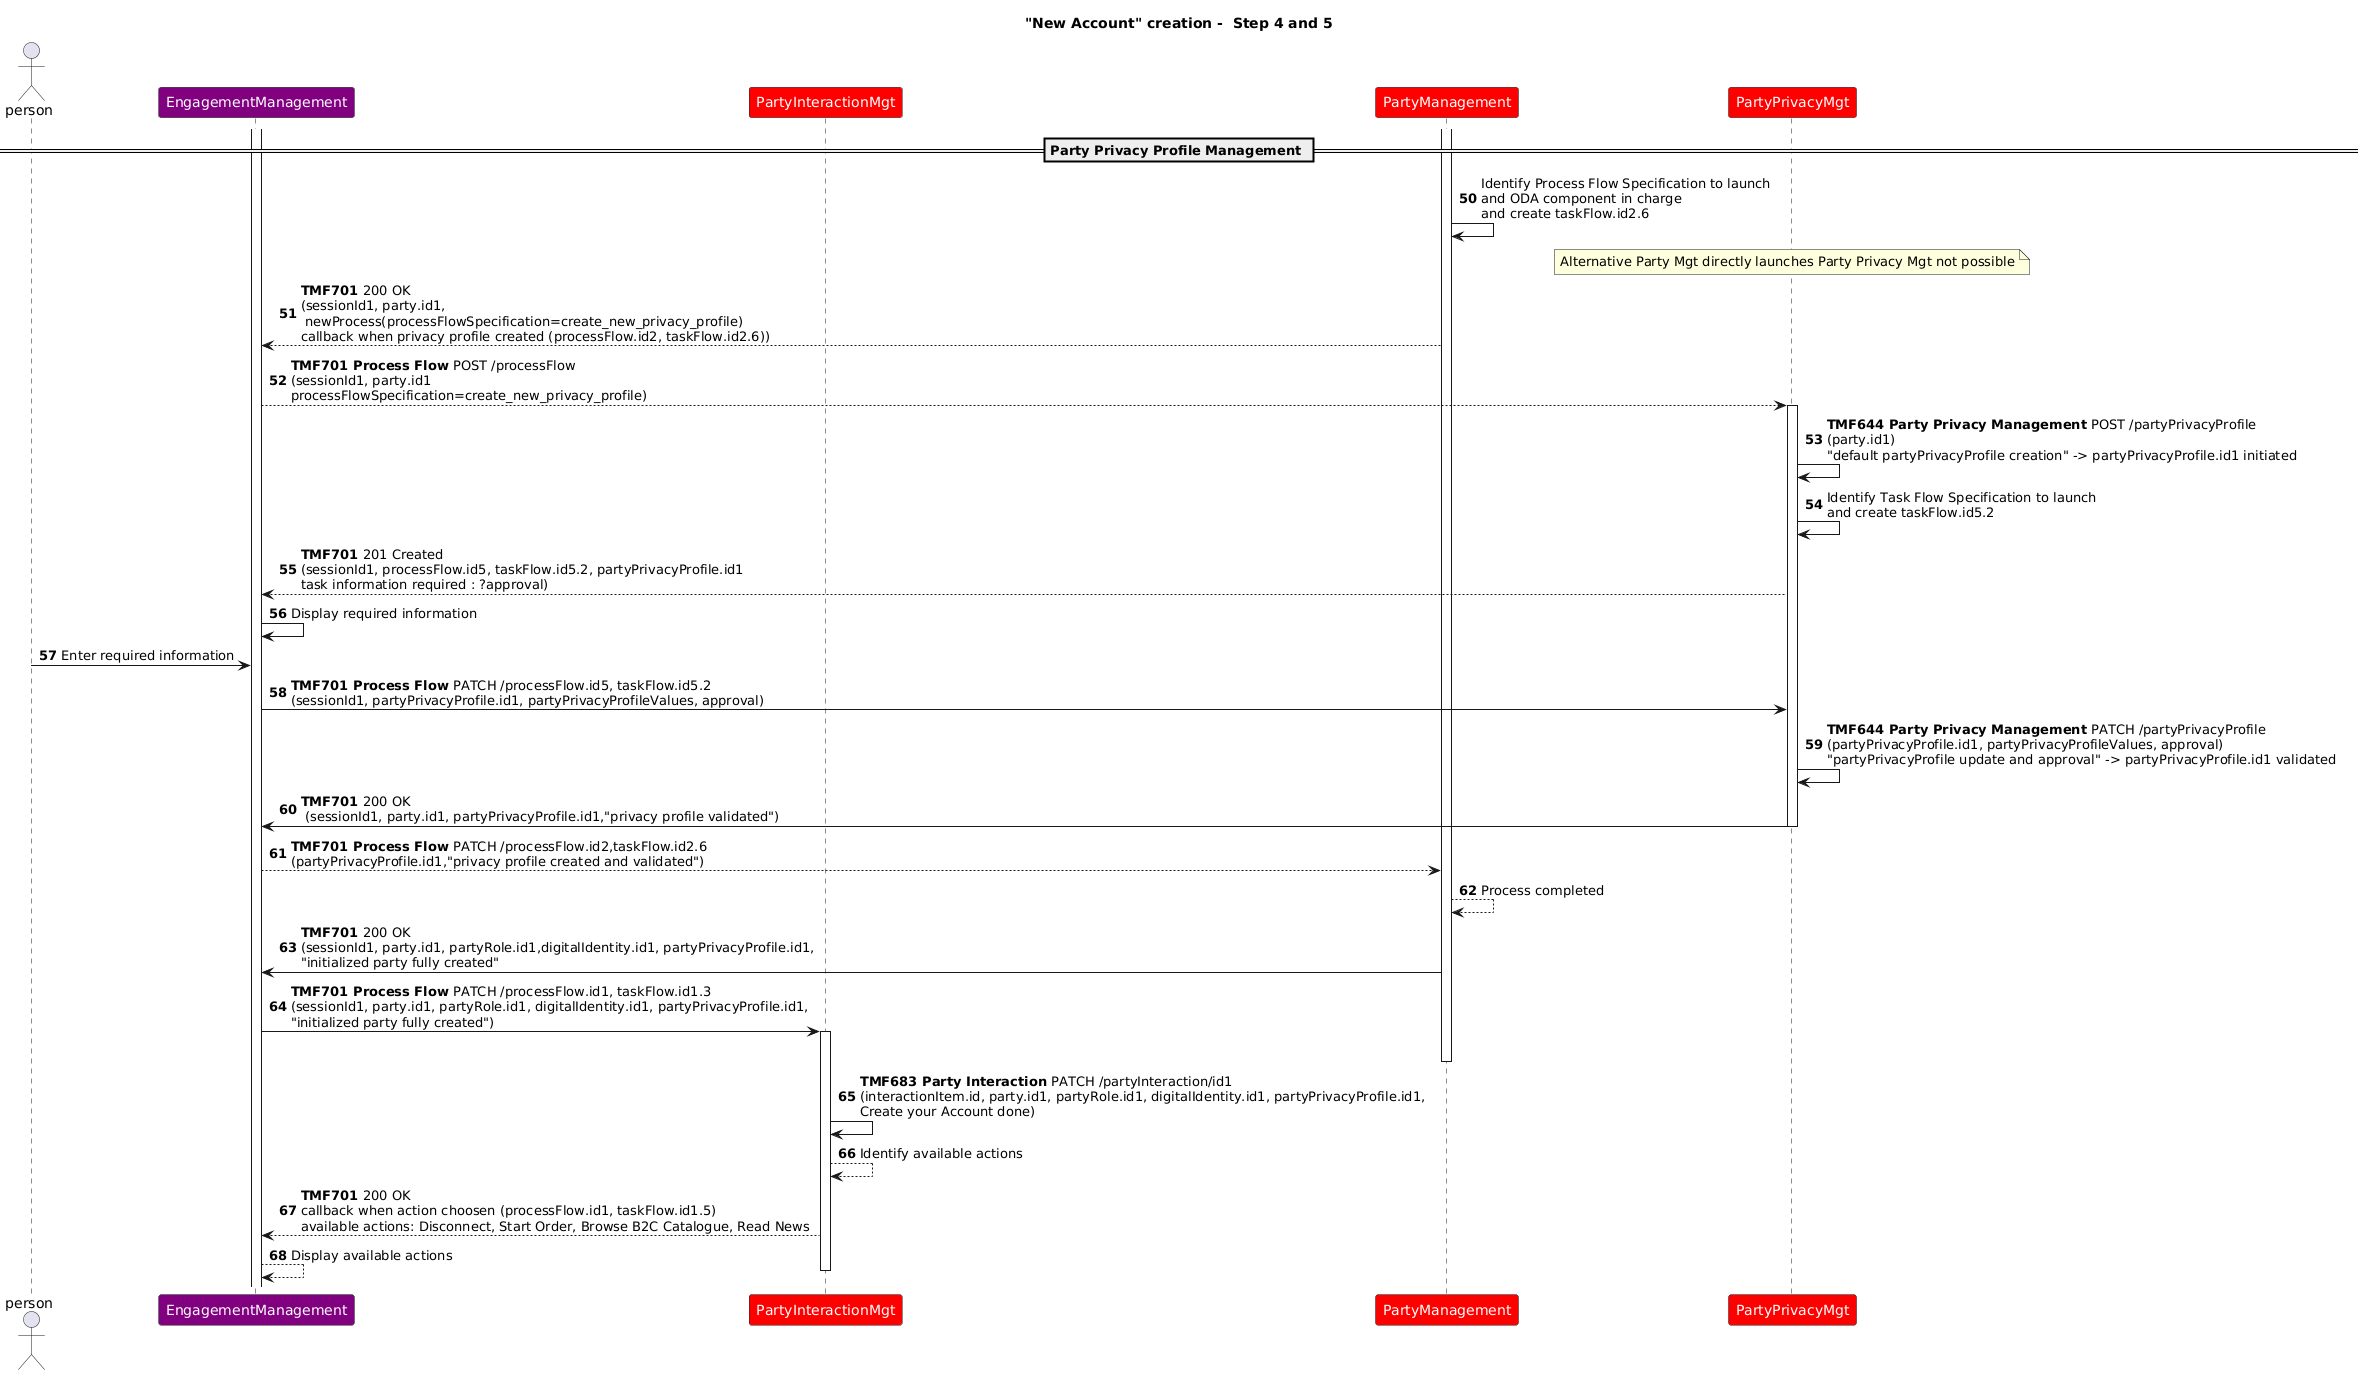

The diagram above was rendered by PlantUML. Its source (embedded in the PNG):
@startuml
skinparam ParticipantFontColor automatic
Title: "New Account" creation -  Step 4 and 5
autonumber 50
actor person
participant EngagementManagement #Purple
participant PartyInteractionMgt #Red
participant PartyManagement #Red
participant "PartyPrivacyMgt" as PrivMgt #Red
== Party Privacy Profile Management ==
Activate EngagementManagement
Activate PartyManagement
PartyManagement -> PartyManagement: Identify Process Flow Specification to launch\nand ODA component in charge\nand create taskFlow.id2.6
Note over PrivMgt: Alternative Party Mgt directly launches Party Privacy Mgt not possible
PartyManagement --> EngagementManagement: **TMF701** 200 OK\n(sessionId1, party.id1,\n newProcess(processFlowSpecification=create_new_privacy_profile) \ncallback when privacy profile created (processFlow.id2, taskFlow.id2.6))
EngagementManagement --> PrivMgt: **TMF701 Process Flow** POST /processFlow\n(sessionId1, party.id1\nprocessFlowSpecification=create_new_privacy_profile)
activate PrivMgt
PrivMgt -> PrivMgt: **TMF644 Party Privacy Management** POST /partyPrivacyProfile\n(party.id1)\n"default partyPrivacyProfile creation" -> partyPrivacyProfile.id1 initiated
PrivMgt -> PrivMgt: Identify Task Flow Specification to launch\nand create taskFlow.id5.2
PrivMgt --> EngagementManagement: **TMF701** 201 Created\n(sessionId1, processFlow.id5, taskFlow.id5.2, partyPrivacyProfile.id1 \ntask information required : ?approval)
EngagementManagement -> EngagementManagement: Display required information
person -> EngagementManagement:Enter required information
EngagementManagement-> PrivMgt: **TMF701 Process Flow** PATCH /processFlow.id5, taskFlow.id5.2\n(sessionId1, partyPrivacyProfile.id1, partyPrivacyProfileValues, approval)
PrivMgt -> PrivMgt: **TMF644 Party Privacy Management** PATCH /partyPrivacyProfile\n(partyPrivacyProfile.id1, partyPrivacyProfileValues, approval)\n"partyPrivacyProfile update and approval" -> partyPrivacyProfile.id1 validated
PrivMgt -> EngagementManagement: **TMF701** 200 OK\n (sessionId1, party.id1, partyPrivacyProfile.id1,"privacy profile validated")
deactivate PrivMgt
EngagementManagement --> PartyManagement: **TMF701 Process Flow** PATCH /processFlow.id2,taskFlow.id2.6\n(partyPrivacyProfile.id1,"privacy profile created and validated")
PartyManagement --> PartyManagement: Process completed
PartyManagement -> EngagementManagement: **TMF701** 200 OK\n(sessionId1, party.id1, partyRole.id1,digitalIdentity.id1, partyPrivacyProfile.id1,\n"initialized party fully created"
EngagementManagement -> PartyInteractionMgt: **TMF701 Process Flow** PATCH /processFlow.id1, taskFlow.id1.3\n(sessionId1, party.id1, partyRole.id1, digitalIdentity.id1, partyPrivacyProfile.id1,\n"initialized party fully created") 
Activate PartyInteractionMgt
deactivate PartyManagement
PartyInteractionMgt -> PartyInteractionMgt: **TMF683 Party Interaction** PATCH /partyInteraction/id1\n(interactionItem.id, party.id1, partyRole.id1, digitalIdentity.id1, partyPrivacyProfile.id1,\nCreate your Account done)
PartyInteractionMgt --> PartyInteractionMgt: Identify available actions
PartyInteractionMgt --> EngagementManagement: **TMF701** 200 OK\ncallback when action choosen (processFlow.id1, taskFlow.id1.5)\navailable actions: Disconnect, Start Order, Browse B2C Catalogue, Read News
EngagementManagement --> EngagementManagement: Display available actions
deactivate PartyInteractionMgt
@enduml